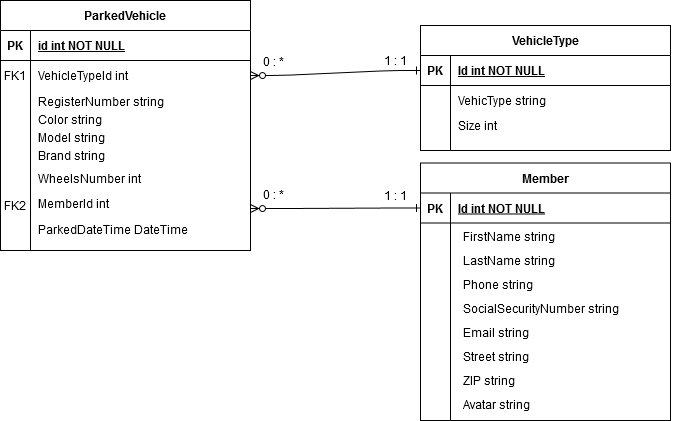

The diagram above was exported from draw.io. Its source (the exported page's mxGraphModel, read from the mxfile embedded in the PNG):
<mxGraphModel dx="1422" dy="744" grid="1" gridSize="10" guides="1" tooltips="1" connect="1" arrows="1" fold="1" page="1" pageScale="1" pageWidth="850" pageHeight="1100" math="0" shadow="0" extFonts="Permanent Marker^https://fonts.googleapis.com/css?family=Permanent+Marker">
  <root>
    <mxCell id="0" />
    <mxCell id="1" parent="0" />
    <mxCell id="C-vyLk0tnHw3VtMMgP7b-1" value="" style="edgeStyle=entityRelationEdgeStyle;endArrow=ERone;startArrow=ERzeroToMany;endFill=0;startFill=1;entryX=0;entryY=0.5;entryDx=0;entryDy=0;" parent="1" edge="1">
      <mxGeometry width="100" height="100" relative="1" as="geometry">
        <mxPoint x="310" y="288" as="sourcePoint" />
        <mxPoint x="480" y="287.5" as="targetPoint" />
      </mxGeometry>
    </mxCell>
    <mxCell id="C-vyLk0tnHw3VtMMgP7b-23" value="ParkedVehicle" style="shape=table;startSize=30;container=1;collapsible=1;childLayout=tableLayout;fixedRows=1;rowLines=0;fontStyle=1;align=center;resizeLast=1;" parent="1" vertex="1">
      <mxGeometry x="60" y="80" width="250" height="250" as="geometry" />
    </mxCell>
    <mxCell id="C-vyLk0tnHw3VtMMgP7b-24" value="" style="shape=partialRectangle;collapsible=0;dropTarget=0;pointerEvents=0;fillColor=none;points=[[0,0.5],[1,0.5]];portConstraint=eastwest;top=0;left=0;right=0;bottom=1;" parent="C-vyLk0tnHw3VtMMgP7b-23" vertex="1">
      <mxGeometry y="30" width="250" height="30" as="geometry" />
    </mxCell>
    <mxCell id="C-vyLk0tnHw3VtMMgP7b-25" value="PK" style="shape=partialRectangle;overflow=hidden;connectable=0;fillColor=none;top=0;left=0;bottom=0;right=0;fontStyle=1;" parent="C-vyLk0tnHw3VtMMgP7b-24" vertex="1">
      <mxGeometry width="30" height="30" as="geometry" />
    </mxCell>
    <mxCell id="C-vyLk0tnHw3VtMMgP7b-26" value="id int NOT NULL " style="shape=partialRectangle;overflow=hidden;connectable=0;fillColor=none;top=0;left=0;bottom=0;right=0;align=left;spacingLeft=6;fontStyle=5;" parent="C-vyLk0tnHw3VtMMgP7b-24" vertex="1">
      <mxGeometry x="30" width="220" height="30" as="geometry" />
    </mxCell>
    <mxCell id="C-vyLk0tnHw3VtMMgP7b-27" value="" style="shape=partialRectangle;collapsible=0;dropTarget=0;pointerEvents=0;fillColor=none;points=[[0,0.5],[1,0.5]];portConstraint=eastwest;top=0;left=0;right=0;bottom=0;" parent="C-vyLk0tnHw3VtMMgP7b-23" vertex="1">
      <mxGeometry y="60" width="250" height="30" as="geometry" />
    </mxCell>
    <mxCell id="C-vyLk0tnHw3VtMMgP7b-28" value="" style="shape=partialRectangle;overflow=hidden;connectable=0;fillColor=none;top=0;left=0;bottom=0;right=0;" parent="C-vyLk0tnHw3VtMMgP7b-27" vertex="1">
      <mxGeometry width="30" height="30" as="geometry" />
    </mxCell>
    <mxCell id="C-vyLk0tnHw3VtMMgP7b-29" value="VehicleTypeId int" style="shape=partialRectangle;overflow=hidden;connectable=0;fillColor=none;top=0;left=0;bottom=0;right=0;align=left;spacingLeft=6;" parent="C-vyLk0tnHw3VtMMgP7b-27" vertex="1">
      <mxGeometry x="30" width="220" height="30" as="geometry" />
    </mxCell>
    <mxCell id="QqNzqw2DzFEVBb72WJGt-21" value="RegisterNumber string" style="shape=partialRectangle;overflow=hidden;connectable=0;fillColor=none;top=0;left=0;bottom=0;right=0;align=left;spacingLeft=6;" parent="1" vertex="1">
      <mxGeometry x="90" y="164" width="220" height="33" as="geometry" />
    </mxCell>
    <mxCell id="QqNzqw2DzFEVBb72WJGt-22" value="Color string" style="shape=partialRectangle;overflow=hidden;connectable=0;fillColor=none;top=0;left=0;bottom=0;right=0;align=left;spacingLeft=6;" parent="1" vertex="1">
      <mxGeometry x="90" y="182" width="220" height="33" as="geometry" />
    </mxCell>
    <mxCell id="QqNzqw2DzFEVBb72WJGt-23" value="Model string" style="shape=partialRectangle;overflow=hidden;connectable=0;fillColor=none;top=0;left=0;bottom=0;right=0;align=left;spacingLeft=6;" parent="1" vertex="1">
      <mxGeometry x="90" y="200" width="220" height="33" as="geometry" />
    </mxCell>
    <mxCell id="QqNzqw2DzFEVBb72WJGt-24" value="Brand string" style="shape=partialRectangle;overflow=hidden;connectable=0;fillColor=none;top=0;left=0;bottom=0;right=0;align=left;spacingLeft=6;" parent="1" vertex="1">
      <mxGeometry x="90" y="218" width="220" height="33" as="geometry" />
    </mxCell>
    <mxCell id="QqNzqw2DzFEVBb72WJGt-25" value="WheelsNumber int" style="shape=partialRectangle;overflow=hidden;connectable=0;fillColor=none;top=0;left=0;bottom=0;right=0;align=left;spacingLeft=6;" parent="1" vertex="1">
      <mxGeometry x="90" y="241" width="220" height="33" as="geometry" />
    </mxCell>
    <mxCell id="QqNzqw2DzFEVBb72WJGt-26" value="VehicleType" style="shape=table;startSize=30;container=1;collapsible=1;childLayout=tableLayout;fixedRows=1;rowLines=0;fontStyle=1;align=center;resizeLast=1;" parent="1" vertex="1">
      <mxGeometry x="480" y="105" width="250" height="125" as="geometry" />
    </mxCell>
    <mxCell id="QqNzqw2DzFEVBb72WJGt-27" value="" style="shape=partialRectangle;collapsible=0;dropTarget=0;pointerEvents=0;fillColor=none;points=[[0,0.5],[1,0.5]];portConstraint=eastwest;top=0;left=0;right=0;bottom=1;" parent="QqNzqw2DzFEVBb72WJGt-26" vertex="1">
      <mxGeometry y="30" width="250" height="30" as="geometry" />
    </mxCell>
    <mxCell id="QqNzqw2DzFEVBb72WJGt-28" value="PK" style="shape=partialRectangle;overflow=hidden;connectable=0;fillColor=none;top=0;left=0;bottom=0;right=0;fontStyle=1;" parent="QqNzqw2DzFEVBb72WJGt-27" vertex="1">
      <mxGeometry width="30" height="30" as="geometry" />
    </mxCell>
    <mxCell id="QqNzqw2DzFEVBb72WJGt-29" value="Id int NOT NULL " style="shape=partialRectangle;overflow=hidden;connectable=0;fillColor=none;top=0;left=0;bottom=0;right=0;align=left;spacingLeft=6;fontStyle=5;" parent="QqNzqw2DzFEVBb72WJGt-27" vertex="1">
      <mxGeometry x="30" width="220" height="30" as="geometry" />
    </mxCell>
    <mxCell id="QqNzqw2DzFEVBb72WJGt-30" value="" style="shape=partialRectangle;collapsible=0;dropTarget=0;pointerEvents=0;fillColor=none;points=[[0,0.5],[1,0.5]];portConstraint=eastwest;top=0;left=0;right=0;bottom=0;" parent="QqNzqw2DzFEVBb72WJGt-26" vertex="1">
      <mxGeometry y="60" width="250" height="30" as="geometry" />
    </mxCell>
    <mxCell id="QqNzqw2DzFEVBb72WJGt-31" value="" style="shape=partialRectangle;overflow=hidden;connectable=0;fillColor=none;top=0;left=0;bottom=0;right=0;" parent="QqNzqw2DzFEVBb72WJGt-30" vertex="1">
      <mxGeometry width="30" height="30" as="geometry" />
    </mxCell>
    <mxCell id="QqNzqw2DzFEVBb72WJGt-32" value="VehicType string" style="shape=partialRectangle;overflow=hidden;connectable=0;fillColor=none;top=0;left=0;bottom=0;right=0;align=left;spacingLeft=6;" parent="QqNzqw2DzFEVBb72WJGt-30" vertex="1">
      <mxGeometry x="30" width="220" height="30" as="geometry" />
    </mxCell>
    <mxCell id="QqNzqw2DzFEVBb72WJGt-36" value="" style="edgeStyle=entityRelationEdgeStyle;endArrow=ERone;startArrow=ERzeroToMany;endFill=0;startFill=1;entryX=0;entryY=0.5;entryDx=0;entryDy=0;exitX=1;exitY=0.5;exitDx=0;exitDy=0;" parent="1" source="C-vyLk0tnHw3VtMMgP7b-27" target="QqNzqw2DzFEVBb72WJGt-27" edge="1">
      <mxGeometry width="100" height="100" relative="1" as="geometry">
        <mxPoint x="310" y="150" as="sourcePoint" />
        <mxPoint x="490" y="150" as="targetPoint" />
      </mxGeometry>
    </mxCell>
    <mxCell id="QqNzqw2DzFEVBb72WJGt-37" value="FK2" style="shape=partialRectangle;overflow=hidden;connectable=0;fillColor=none;top=0;left=0;bottom=0;right=0;fontStyle=0;" parent="1" vertex="1">
      <mxGeometry x="60" y="270" width="30" height="30" as="geometry" />
    </mxCell>
    <mxCell id="QqNzqw2DzFEVBb72WJGt-38" value="MemberId int" style="shape=partialRectangle;overflow=hidden;connectable=0;fillColor=none;top=0;left=0;bottom=0;right=0;align=left;spacingLeft=6;" parent="1" vertex="1">
      <mxGeometry x="90" y="266" width="220" height="33" as="geometry" />
    </mxCell>
    <mxCell id="QqNzqw2DzFEVBb72WJGt-39" value="FK1" style="shape=partialRectangle;overflow=hidden;connectable=0;fillColor=none;top=0;left=0;bottom=0;right=0;fontStyle=0;" parent="1" vertex="1">
      <mxGeometry x="60" y="140" width="30" height="30" as="geometry" />
    </mxCell>
    <mxCell id="QqNzqw2DzFEVBb72WJGt-50" value="0 : *" style="text;html=1;strokeColor=none;fillColor=none;align=center;verticalAlign=middle;whiteSpace=wrap;rounded=0;" parent="1" vertex="1">
      <mxGeometry x="303" y="264" width="60" height="20" as="geometry" />
    </mxCell>
    <mxCell id="QqNzqw2DzFEVBb72WJGt-51" value="1 : 1" style="text;html=1;strokeColor=none;fillColor=none;align=center;verticalAlign=middle;whiteSpace=wrap;rounded=0;" parent="1" vertex="1">
      <mxGeometry x="425" y="130" width="60" height="20" as="geometry" />
    </mxCell>
    <mxCell id="QqNzqw2DzFEVBb72WJGt-52" value="1 : 1" style="text;html=1;strokeColor=none;fillColor=none;align=center;verticalAlign=middle;whiteSpace=wrap;rounded=0;" parent="1" vertex="1">
      <mxGeometry x="425" y="265" width="60" height="20" as="geometry" />
    </mxCell>
    <mxCell id="QqNzqw2DzFEVBb72WJGt-53" value="0 : *" style="text;html=1;strokeColor=none;fillColor=none;align=center;verticalAlign=middle;whiteSpace=wrap;rounded=0;" parent="1" vertex="1">
      <mxGeometry x="303" y="131" width="60" height="20" as="geometry" />
    </mxCell>
    <mxCell id="QqNzqw2DzFEVBb72WJGt-54" value="ParkedDateTime DateTime " style="shape=partialRectangle;overflow=hidden;connectable=0;fillColor=none;top=0;left=0;bottom=0;right=0;align=left;spacingLeft=6;" parent="1" vertex="1">
      <mxGeometry x="90" y="292" width="220" height="33" as="geometry" />
    </mxCell>
    <mxCell id="LoRq3zJxrGA6JPp-TzU2-1" value="Size int" style="shape=partialRectangle;overflow=hidden;connectable=0;fillColor=none;top=0;left=0;bottom=0;right=0;align=left;spacingLeft=6;" vertex="1" parent="1">
      <mxGeometry x="510" y="190" width="220" height="30" as="geometry" />
    </mxCell>
    <mxCell id="C-vyLk0tnHw3VtMMgP7b-2" value="Member" style="shape=table;startSize=30;container=1;collapsible=1;childLayout=tableLayout;fixedRows=1;rowLines=0;fontStyle=1;align=center;resizeLast=1;" parent="1" vertex="1">
      <mxGeometry x="480" y="242.5" width="250" height="257.5" as="geometry" />
    </mxCell>
    <mxCell id="C-vyLk0tnHw3VtMMgP7b-3" value="" style="shape=partialRectangle;collapsible=0;dropTarget=0;pointerEvents=0;fillColor=none;points=[[0,0.5],[1,0.5]];portConstraint=eastwest;top=0;left=0;right=0;bottom=1;" parent="C-vyLk0tnHw3VtMMgP7b-2" vertex="1">
      <mxGeometry y="30" width="250" height="30" as="geometry" />
    </mxCell>
    <mxCell id="C-vyLk0tnHw3VtMMgP7b-4" value="PK" style="shape=partialRectangle;overflow=hidden;connectable=0;fillColor=none;top=0;left=0;bottom=0;right=0;fontStyle=1;" parent="C-vyLk0tnHw3VtMMgP7b-3" vertex="1">
      <mxGeometry width="30" height="30" as="geometry" />
    </mxCell>
    <mxCell id="C-vyLk0tnHw3VtMMgP7b-5" value="Id int NOT NULL " style="shape=partialRectangle;overflow=hidden;connectable=0;fillColor=none;top=0;left=0;bottom=0;right=0;align=left;spacingLeft=6;fontStyle=5;" parent="C-vyLk0tnHw3VtMMgP7b-3" vertex="1">
      <mxGeometry x="30" width="220" height="30" as="geometry" />
    </mxCell>
    <mxCell id="C-vyLk0tnHw3VtMMgP7b-6" value="" style="shape=partialRectangle;collapsible=0;dropTarget=0;pointerEvents=0;fillColor=none;points=[[0,0.5],[1,0.5]];portConstraint=eastwest;top=0;left=0;right=0;bottom=0;" parent="C-vyLk0tnHw3VtMMgP7b-2" vertex="1">
      <mxGeometry y="60" width="250" height="30" as="geometry" />
    </mxCell>
    <mxCell id="C-vyLk0tnHw3VtMMgP7b-7" value="" style="shape=partialRectangle;overflow=hidden;connectable=0;fillColor=none;top=0;left=0;bottom=0;right=0;" parent="C-vyLk0tnHw3VtMMgP7b-6" vertex="1">
      <mxGeometry width="30" height="30" as="geometry" />
    </mxCell>
    <mxCell id="C-vyLk0tnHw3VtMMgP7b-8" value="" style="shape=partialRectangle;overflow=hidden;connectable=0;fillColor=none;top=0;left=0;bottom=0;right=0;align=left;spacingLeft=6;" parent="C-vyLk0tnHw3VtMMgP7b-6" vertex="1">
      <mxGeometry x="30" width="220" height="30" as="geometry" />
    </mxCell>
    <mxCell id="QqNzqw2DzFEVBb72WJGt-41" value="FirstName string" style="shape=partialRectangle;overflow=hidden;connectable=0;fillColor=none;top=0;left=0;bottom=0;right=0;align=left;spacingLeft=6;" parent="1" vertex="1">
      <mxGeometry x="515" y="301.113813229572" width="220" height="30.058365758754864" as="geometry" />
    </mxCell>
    <mxCell id="QqNzqw2DzFEVBb72WJGt-42" value="LastName string" style="shape=partialRectangle;overflow=hidden;connectable=0;fillColor=none;top=0;left=0;bottom=0;right=0;align=left;spacingLeft=6;" parent="1" vertex="1">
      <mxGeometry x="515" y="325" width="220" height="30.058365758754864" as="geometry" />
    </mxCell>
    <mxCell id="QqNzqw2DzFEVBb72WJGt-44" value="Phone string" style="shape=partialRectangle;overflow=hidden;connectable=0;fillColor=none;top=0;left=0;bottom=0;right=0;align=left;spacingLeft=6;" parent="1" vertex="1">
      <mxGeometry x="515" y="349" width="220" height="30.058365758754864" as="geometry" />
    </mxCell>
    <mxCell id="QqNzqw2DzFEVBb72WJGt-45" value="SocialSecurityNumber string" style="shape=partialRectangle;overflow=hidden;connectable=0;fillColor=none;top=0;left=0;bottom=0;right=0;align=left;spacingLeft=6;" parent="1" vertex="1">
      <mxGeometry x="515" y="373" width="220" height="30.058365758754864" as="geometry" />
    </mxCell>
    <mxCell id="QqNzqw2DzFEVBb72WJGt-46" value="Email string" style="shape=partialRectangle;overflow=hidden;connectable=0;fillColor=none;top=0;left=0;bottom=0;right=0;align=left;spacingLeft=6;" parent="1" vertex="1">
      <mxGeometry x="515" y="397" width="220" height="30.058365758754864" as="geometry" />
    </mxCell>
    <mxCell id="QqNzqw2DzFEVBb72WJGt-47" value="Street string" style="shape=partialRectangle;overflow=hidden;connectable=0;fillColor=none;top=0;left=0;bottom=0;right=0;align=left;spacingLeft=6;" parent="1" vertex="1">
      <mxGeometry x="515" y="421" width="220" height="30.058365758754864" as="geometry" />
    </mxCell>
    <mxCell id="QqNzqw2DzFEVBb72WJGt-48" value="ZIP string" style="shape=partialRectangle;overflow=hidden;connectable=0;fillColor=none;top=0;left=0;bottom=0;right=0;align=left;spacingLeft=6;" parent="1" vertex="1">
      <mxGeometry x="515" y="445" width="220" height="30.058365758754864" as="geometry" />
    </mxCell>
    <mxCell id="QqNzqw2DzFEVBb72WJGt-49" value="Avatar string" style="shape=partialRectangle;overflow=hidden;connectable=0;fillColor=none;top=0;left=0;bottom=0;right=0;align=left;spacingLeft=6;" parent="1" vertex="1">
      <mxGeometry x="515" y="469.4406614785992" width="220" height="30.058365758754864" as="geometry" />
    </mxCell>
  </root>
</mxGraphModel>